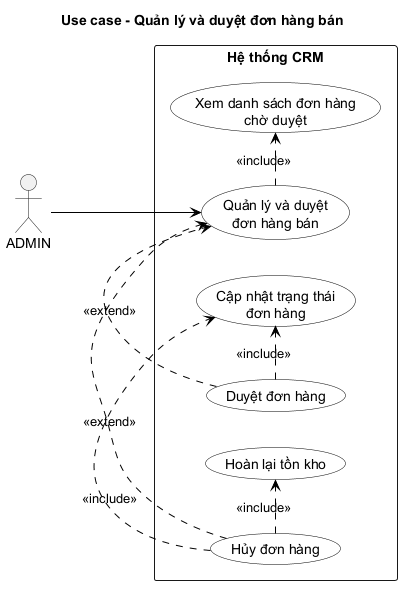

The diagram above was rendered by PlantUML. Its source (embedded in the PNG):
@startuml
title Use case - Quản lý và duyệt đơn hàng bán

left to right direction
skinparam monochrome true
skinparam packageStyle rectangle
skinparam shadowing false
skinparam usecase {
    BackgroundColor White
    BorderColor Black
    ArrowColor Black
}
actor "ADMIN" as Admin

rectangle "Hệ thống CRM" {
  usecase "Quản lý và duyệt\nđơn hàng bán" as ManageOrders
  usecase "Xem danh sách đơn hàng\nchờ duyệt" as ViewPendingOrders
  usecase "Duyệt đơn hàng" as ApproveOrder
  usecase "Hủy đơn hàng" as CancelOrder
  usecase "Cập nhật trạng thái\nđơn hàng" as UpdateOrderStatus
  usecase "Hoàn lại tồn kho" as RestoreInventory
}

Admin --> ManageOrders
ManageOrders .> ViewPendingOrders : <<include>>
ApproveOrder .> ManageOrders : <<extend>>
CancelOrder .> ManageOrders : <<extend>>
ApproveOrder .> UpdateOrderStatus : <<include>>
CancelOrder .> UpdateOrderStatus : <<include>>
CancelOrder .> RestoreInventory : <<include>>
@enduml